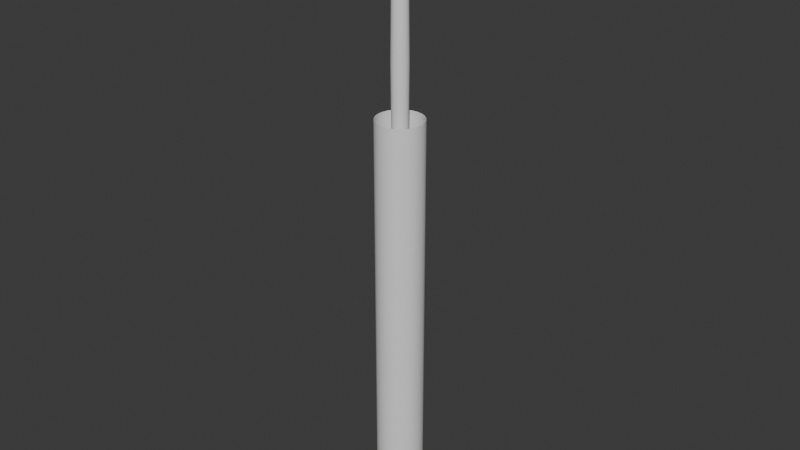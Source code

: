 # Source: Column.blend  (saved by Blender 4.3.11; exported with 4.5.12 LTS)
import bpy
from mathutils import Matrix  # noqa: F401  (used for matrix-valued properties, if any)

bpy.ops.wm.read_factory_settings(use_empty=True)
scene = bpy.context.scene
scene.name = 'Scene'

# ---- collections
col_collection = bpy.data.collections.new('Collection'); scene.collection.children.link(col_collection)

# ---- node groups
ng_u_cm = bpy.data.node_groups.new('分(U)cm', 'ShaderNodeTree')
_N = ng_u_cm.nodes; _L = ng_u_cm.links
ng_smooth_by_angle = bpy.data.node_groups.new('Smooth by Angle', 'GeometryNodeTree')
_s = ng_smooth_by_angle.interface.new_socket(name='Mesh', in_out='OUTPUT', socket_type='NodeSocketGeometry')
_s = ng_smooth_by_angle.interface.new_socket(name='Mesh', in_out='INPUT', socket_type='NodeSocketGeometry')
_s = ng_smooth_by_angle.interface.new_socket(name='Angle', in_out='INPUT', socket_type='NodeSocketFloat')
_s.subtype = 'ANGLE'
_s.default_value = 0.5236
_s.min_value = 0.0
_s.max_value = 3.142
_s.description = 'Maximum face angle for smooth edges'
_s = ng_smooth_by_angle.interface.new_socket(name='Ignore Sharpness', in_out='INPUT', socket_type='NodeSocketBool')
_s.force_non_field = True
ng_smooth_by_angle.description = 'Set the sharpness of mesh edges based on the angle between the neighboring faces'
ng_smooth_by_angle.is_modifier = True
_N = ng_smooth_by_angle.nodes; _L = ng_smooth_by_angle.links
n0 = _N.new('GeometryNodeSetShadeSmooth'); n0.name = 'Set Shade Smooth'; n0.location = (120, -80)
n0.domain = 'EDGE'
n1 = _N.new('GeometryNodeSetShadeSmooth'); n1.name = 'Set Shade Smooth.001'; n1.location = (300, -80)
n2 = _N.new('NodeGroupOutput'); n2.name = 'Group Output'; n2.location = (480, -80)
n3 = _N.new('GeometryNodeInputMeshEdgeAngle'); n3.name = 'Edge Angle'; n3.location = (-440, -240)
n4 = _N.new('NodeGroupInput'); n4.name = 'Group Input'; n4.location = (-80, -80)
n5 = _N.new('GeometryNodeInputEdgeSmooth'); n5.name = 'Is Edge Smooth'; n5.location = (-260, -120)
n6 = _N.new('GeometryNodeInputShadeSmooth'); n6.name = 'Is Shade Smooth'; n6.location = (-440, -397)
n7 = _N.new('FunctionNodeCompare'); n7.name = 'Compare'; n7.location = (-260, -260)
n7.operation = 'LESS_EQUAL'
n7.inputs[6].default_value = (0.0, 0.0, 0.0, 0.0)
n7.inputs[7].default_value = (0.0, 0.0, 0.0, 0.0)
n8 = _N.new('FunctionNodeBooleanMath'); n8.name = 'Boolean Math.001'; n8.location = (-80, -260)
n9 = _N.new('NodeGroupInput'); n9.name = 'Group Input.001'; n9.location = (-440, -329)
n10 = _N.new('NodeGroupInput'); n10.name = 'Group Input.002'; n10.location = (-259, -189)
n11 = _N.new('FunctionNodeBooleanMath'); n11.name = 'Boolean Math'; n11.location = (-80, -149)
n11.operation = 'OR'
n12 = _N.new('FunctionNodeBooleanMath'); n12.name = 'Boolean Math.002'; n12.location = (-260, -380)
n12.operation = 'OR'
n13 = _N.new('NodeGroupInput'); n13.name = 'Group Input.003'; n13.location = (-440, -460)
_L.new(n3.outputs[0], n7.inputs[0])
_L.new(n1.outputs[0], n2.inputs[0])
_L.new(n9.outputs[1], n7.inputs[1])
_L.new(n7.outputs[0], n8.inputs[0])
_L.new(n4.outputs[0], n0.inputs[0])
_L.new(n0.outputs[0], n1.inputs[0])
_L.new(n8.outputs[0], n0.inputs[2])
_L.new(n10.outputs[2], n11.inputs[1])
_L.new(n5.outputs[0], n11.inputs[0])
_L.new(n11.outputs[0], n0.inputs[1])
_L.new(n13.outputs[2], n12.inputs[1])
_L.new(n6.outputs[0], n12.inputs[0])
_L.new(n12.outputs[0], n8.inputs[1])
n2.is_active_output = True
ng_main_points = bpy.data.node_groups.new('Main Points', 'GeometryNodeTree')
_s = ng_main_points.interface.new_socket(name='XAxis', in_out='OUTPUT', socket_type='NodeSocketVector')
_s = ng_main_points.interface.new_socket(name='YAxis', in_out='OUTPUT', socket_type='NodeSocketVector')
_s = ng_main_points.interface.new_socket(name='Start', in_out='OUTPUT', socket_type='NodeSocketVector')
_s = ng_main_points.interface.new_socket(name='LeftBottom', in_out='OUTPUT', socket_type='NodeSocketVector')
_s = ng_main_points.interface.new_socket(name='T3', in_out='OUTPUT', socket_type='NodeSocketVector')
_s = ng_main_points.interface.new_socket(name='高(H)cm', in_out='OUTPUT', socket_type='NodeSocketFloat')
_s.min_value = 0.0
_s = ng_main_points.interface.new_socket(name='Value', in_out='INPUT', socket_type='NodeSocketFloat')
_s.default_value = 0.5
_s.min_value = -1e+04
_s.max_value = 1e+04
_s = ng_main_points.interface.new_socket(name='分', in_out='INPUT', socket_type='NodeSocketFloat')
_s.default_value = 1.0
_s.min_value = -1e+04
_s.max_value = 1e+04
_s = ng_main_points.interface.new_socket(name='Value', in_out='INPUT', socket_type='NodeSocketFloat')
_s.default_value = 0.5
_s.min_value = -1e+04
_s.max_value = 1e+04
_N = ng_main_points.nodes; _L = ng_main_points.links
n0 = _N.new('NodeGroupOutput'); n0.name = 'Group Output'; n0.location = (324, 0)
n1 = _N.new('NodeGroupInput'); n1.name = 'Group Input'; n1.location = (-303, 0)
n2 = _N.new('ShaderNodeMath'); n2.name = 'Math'; n2.location = (-96, 83)
n2.label = '直徑(D)cm'
n2.hide = True
n2.operation = 'MULTIPLY'
n3 = _N.new('ShaderNodeMath'); n3.name = 'Math.001'; n3.location = (-93, 40)
n3.label = '-D/2'
n3.hide = True
n3.operation = 'MULTIPLY'
n3.inputs[1].default_value = -0.5
n4 = _N.new('ShaderNodeMath'); n4.name = 'Math.002'; n4.location = (30, -45)
n4.label = '1/3H'
n4.hide = True
n4.operation = 'MULTIPLY'
n4.inputs[1].default_value = 0.3333
n5 = _N.new('ShaderNodeMath'); n5.name = 'Math.023'; n5.location = (30, -45)
n5.label = '-16U'
n5.hide = True
n5.operation = 'MULTIPLY'
n5.inputs[1].default_value = -16.0
n6 = _N.new('ShaderNodeCombineXYZ'); n6.name = 'Combine XYZ.006'; n6.location = (30, -86)
n6.hide = True
n7 = _N.new('NodeFrame'); n7.name = 'Frame.002'; n7.location = (73, -19)
n7.label = 'Y Axis'
n7.width = 200
n8 = _N.new('ShaderNodeCombineXYZ'); n8.name = 'Combine XYZ.002'; n8.location = (30, -123)
n8.hide = True
n9 = _N.new('NodeFrame'); n9.name = 'Frame.003'; n9.location = (69, 173)
n9.label = 'X Axis'
n9.width = 200
n10 = _N.new('ShaderNodeMath'); n10.name = 'Math.003'; n10.location = (30, -111)
n10.label = '2/3H'
n10.hide = True
n10.operation = 'MULTIPLY'
n10.inputs[1].default_value = 0.6667
n11 = _N.new('ShaderNodeCombineXYZ'); n11.name = 'Combine XYZ'; n11.location = (203, -45)
n11.hide = True
n12 = _N.new('NodeFrame'); n12.name = 'Frame.001'; n12.location = (-103, 356)
n12.label = 'Start'
n12.width = 373
n13 = _N.new('ShaderNodeMath'); n13.name = 'Math.005'; n13.location = (30, -83)
n13.hide = True
n13.operation = 'SUBTRACT'
n14 = _N.new('ShaderNodeCombineXYZ'); n14.name = 'Node.001'; n14.location = (99, -205)
n14.label = 'LeftBottom'
n15 = _N.new('ShaderNodeCombineXYZ'); n15.name = 'Combine XYZ.001'; n15.location = (101, -356)
n15.label = 'T3'
n15.hide = True
n16 = _N.new('NodeReroute'); n16.name = 'Reroute.001'; n16.location = (-95, -164)
n16.width = 16
n16.socket_idname = 'NodeSocketFloat'
n4.parent = n7
n5.parent = n9
n6.parent = n7
n8.parent = n9
n10.parent = n12
n11.parent = n12
n13.parent = n9
_L.new(n16.outputs[0], n15.inputs[2])
_L.new(n3.outputs[0], n13.inputs[1])
_L.new(n2.outputs[0], n3.inputs[0])
_L.new(n16.outputs[0], n4.inputs[0])
_L.new(n10.outputs[0], n11.inputs[2])
_L.new(n4.outputs[0], n6.inputs[2])
_L.new(n5.outputs[0], n15.inputs[0])
_L.new(n1.outputs[1], n5.inputs[0])
_L.new(n3.outputs[0], n14.inputs[0])
_L.new(n13.outputs[0], n8.inputs[0])
_L.new(n5.outputs[0], n13.inputs[0])
_L.new(n3.outputs[0], n11.inputs[0])
_L.new(n1.outputs[0], n2.inputs[0])
_L.new(n1.outputs[1], n2.inputs[1])
_L.new(n1.outputs[2], n10.inputs[0])
_L.new(n1.outputs[2], n16.inputs[0])
_L.new(n6.outputs[0], n0.inputs[1])
_L.new(n8.outputs[0], n0.inputs[0])
_L.new(n11.outputs[0], n0.inputs[2])
_L.new(n14.outputs[0], n0.inputs[3])
_L.new(n15.outputs[0], n0.inputs[4])
_L.new(n16.outputs[0], n0.inputs[5])
n0.is_active_output = True
ng_find_axis_intersection = bpy.data.node_groups.new('Find Axis Intersection', 'ShaderNodeTree')
_N = ng_find_axis_intersection.nodes; _L = ng_find_axis_intersection.links
ng_m1_m2_points = bpy.data.node_groups.new('M1 M2 Points', 'GeometryNodeTree')
_s = ng_m1_m2_points.interface.new_socket(name='M1', in_out='OUTPUT', socket_type='NodeSocketVector')
_s = ng_m1_m2_points.interface.new_socket(name='M2', in_out='OUTPUT', socket_type='NodeSocketVector')
_s = ng_m1_m2_points.interface.new_socket(name='I2T3', in_out='INPUT', socket_type='NodeSocketGeometry')
_s = ng_m1_m2_points.interface.new_socket(name='H', in_out='INPUT', socket_type='NodeSocketFloat')
_s = ng_m1_m2_points.interface.new_socket(name='U', in_out='INPUT', socket_type='NodeSocketFloat')
_N = ng_m1_m2_points.nodes; _L = ng_m1_m2_points.links
n0 = _N.new('NodeGroupOutput'); n0.name = 'Group Output'; n0.location = (554, 8)
n1 = _N.new('NodeGroupInput'); n1.name = 'Group Input'; n1.location = (-291, 0)
n2 = _N.new('ShaderNodeMath'); n2.name = 'Math.022'; n2.location = (30, -45)
n2.label = '-12U'
n2.hide = True
n2.operation = 'MULTIPLY'
n2.inputs[1].default_value = -12.0
n3 = _N.new('ShaderNodeCombineXYZ'); n3.name = 'Combine XYZ.005'; n3.location = (194, -73)
n4 = _N.new('NodeFrame'); n4.name = 'Frame.005'; n4.location = (-53, -39)
n4.label = 'M2'
n4.width = 364
n5 = _N.new('GeometryNodeGroup'); n5.name = 'Group.002'; n5.location = (368, -71)
n5.hide = True
n5.node_tree = ng_find_axis_intersection
n6 = _N.new('ShaderNodeMath'); n6.name = 'Math.004'; n6.location = (30, -86)
n6.hide = True
n6.operation = 'MULTIPLY'
n6.inputs[1].default_value = 4.0
n7 = _N.new('ShaderNodeMath'); n7.name = 'Math.006'; n7.location = (182, -45)
n7.label = 'H-4U'
n7.hide = True
n7.operation = 'SUBTRACT'
n8 = _N.new('NodeFrame'); n8.name = 'Frame.006'; n8.location = (-53, 133)
n8.label = 'M1'
n8.width = 538
n9 = _N.new('NodeReroute'); n9.name = 'Reroute.002'; n9.location = (-81, -99)
n9.width = 16
n9.hide = True
n9.socket_idname = 'NodeSocketFloat'
n10 = _N.new('NodeReroute'); n10.name = 'Reroute.001'; n10.location = (-81, -11)
n10.width = 16
n10.socket_idname = 'NodeSocketFloat'
n2.parent = n4
n3.parent = n4
n5.parent = n8
n6.parent = n8
n7.parent = n8
_L.new(n2.outputs[0], n3.inputs[0])
_L.new(n6.outputs[0], n7.inputs[1])
_L.new(n10.outputs[0], n2.inputs[0])
_L.new(n9.outputs[0], n7.inputs[0])
_L.new(n9.outputs[0], n3.inputs[2])
_L.new(n10.outputs[0], n6.inputs[0])
_L.new(n7.outputs[0], n5.inputs[1])
_L.new(n1.outputs[2], n10.inputs[0])
_L.new(n1.outputs[0], n5.inputs[0])
_L.new(n1.outputs[1], n9.inputs[0])
_L.new(n3.outputs[0], n0.inputs[1])
_L.new(n5.outputs[0], n0.inputs[0])
n0.is_active_output = True
ng_x = bpy.data.node_groups.new('帶覆盆卷殺折線', 'GeometryNodeTree')
_s = ng_x.interface.new_socket(name='帶覆盆卷殺折線', in_out='OUTPUT', socket_type='NodeSocketGeometry')
_s = ng_x.interface.new_socket(name='Quality Index', in_out='INPUT', socket_type='NodeSocketInt')
_s.min_value = 0
_s.max_value = 2
_s = ng_x.interface.new_socket(name='Middle', in_out='INPUT', socket_type='NodeSocketVector')
_s.subtype = 'TRANSLATION'
_s.default_value = (0.0, 2.0, 0.0)
_s = ng_x.interface.new_socket(name='M1', in_out='INPUT', socket_type='NodeSocketVector')
_s = ng_x.interface.new_socket(name='M2', in_out='INPUT', socket_type='NodeSocketVector')
_s.subtype = 'TRANSLATION'
_s.default_value = (1.0, 0.0, 0.0)
_s = ng_x.interface.new_socket(name='N', in_out='INPUT', socket_type='NodeSocketFloat')
_s.default_value = 0.5
_s.min_value = -1e+04
_s.max_value = 1e+04
_s = ng_x.interface.new_socket(name='卷殺折線', in_out='INPUT', socket_type='NodeSocketGeometry')
_N = ng_x.nodes; _L = ng_x.links
n0 = _N.new('NodeGroupOutput'); n0.name = 'Group Output'; n0.location = (411, 0)
n1 = _N.new('NodeGroupInput'); n1.name = 'Group Input'; n1.location = (-545, 0)
n2 = _N.new('GeometryNodeIndexSwitch'); n2.name = 'Index Switch.001'; n2.location = (30, -50)
n2.label = '覆盆 Resolution'
n2.hide = True
n2.index_switch_items.clear()
_it = n2.index_switch_items.new()
_it = n2.index_switch_items.new()
_it = n2.index_switch_items.new()
n2.data_type = 'INT'
n2.inputs[1].default_value = 6
n2.inputs[2].default_value = 3
n2.inputs[3].default_value = 0
n3 = _N.new('GeometryNodeCurveQuadraticBezier'); n3.name = 'Quadratic Bézier'; n3.location = (244, -93)
n3.label = 'M1-M2'
n3.hide = True
n4 = _N.new('GeometryNodeCurveEndpointSelection'); n4.name = 'Endpoint Selection.002'; n4.location = (30, -352)
n4.inputs[0].default_value = 0
n5 = _N.new('GeometryNodeDeleteGeometry'); n5.name = 'Delete Geometry.001'; n5.location = (244, -335)
n5.label = 'Trim M1-M2'
n5.hide = True
n6 = _N.new('GeometryNodeSampleIndex'); n6.name = 'Sample Index'; n6.location = (244, -222)
n6.hide = True
n6.data_type = 'FLOAT_VECTOR'
n7 = _N.new('GeometryNodeInputPosition'); n7.name = 'Position'; n7.location = (30, -155)
n8 = _N.new('GeometryNodeCurvePrimitiveLine'); n8.name = 'Curve Line.001'; n8.location = (244, -266)
n8.label = 'I2-M1'
n8.hide = True
n9 = _N.new('GeometryNodeJoinGeometry'); n9.name = 'Join Geometry.003'; n9.location = (500, -247)
n10 = _N.new('ShaderNodeMath'); n10.name = 'Math.007'; n10.location = (32, -272)
n10.label = 'N-1'
n10.hide = True
n10.operation = 'SUBTRACT'
n10.inputs[1].default_value = 1.0
n11 = _N.new('NodeFrame'); n11.name = 'Frame.008'; n11.location = (-345, 166)
n11.label = '帶覆盆卷殺折線'
n11.width = 670
n12 = _N.new('NodeReroute'); n12.name = 'Reroute'; n12.location = (208, -241)
n12.width = 16
n12.socket_idname = 'NodeSocketVector'
n13 = _N.new('NodeReroute'); n13.name = 'Reroute.006'; n13.location = (204, -283)
n13.width = 16
n13.socket_idname = 'NodeSocketGeometry'
n14 = _N.new('NodeReroute'); n14.name = 'Reroute.007'; n14.location = (163, -313)
n14.width = 16
n14.socket_idname = 'NodeSocketGeometry'
n2.parent = n11
n3.parent = n11
n4.parent = n11
n5.parent = n11
n6.parent = n11
n7.parent = n11
n8.parent = n11
n9.parent = n11
n10.parent = n11
n12.parent = n11
n13.parent = n11
n14.parent = n11
_L.new(n7.outputs[0], n6.inputs[1])
_L.new(n5.outputs[0], n9.inputs[0])
_L.new(n3.outputs[0], n9.inputs[0])
_L.new(n8.outputs[0], n9.inputs[0])
_L.new(n13.outputs[0], n5.inputs[0])
_L.new(n2.outputs[0], n3.inputs[0])
_L.new(n14.outputs[0], n13.inputs[0])
_L.new(n4.outputs[0], n5.inputs[1])
_L.new(n12.outputs[0], n3.inputs[1])
_L.new(n6.outputs[0], n8.inputs[0])
_L.new(n10.outputs[0], n6.inputs[2])
_L.new(n13.outputs[0], n6.inputs[0])
_L.new(n12.outputs[0], n8.inputs[1])
_L.new(n1.outputs[4], n10.inputs[0])
_L.new(n1.outputs[1], n3.inputs[2])
_L.new(n1.outputs[2], n12.inputs[0])
_L.new(n1.outputs[3], n3.inputs[3])
_L.new(n1.outputs[5], n14.inputs[0])
_L.new(n1.outputs[0], n2.inputs[0])
_L.new(n9.outputs[0], n0.inputs[0])
n0.is_active_output = True
ng_quality_level = bpy.data.node_groups.new('Quality Level', 'ShaderNodeTree')
_N = ng_quality_level.nodes; _L = ng_quality_level.links
ng_column = bpy.data.node_groups.new('Column', 'GeometryNodeTree')
_s = ng_column.interface.new_socket(name='Geometry', in_out='OUTPUT', socket_type='NodeSocketGeometry')
_s = ng_column.interface.new_socket(name='高(H)cm', in_out='INPUT', socket_type='NodeSocketFloat')
_s.default_value = 900.0
_s.min_value = 0.0
_s = ng_column.interface.new_socket(name='直徑(D)U', in_out='INPUT', socket_type='NodeSocketFloat')
_s.subtype = 'FACTOR'
_s.default_value = 42.0
_s.min_value = 42.0
_s.max_value = 45.0
_s = ng_column.interface.new_socket(name='材等', in_out='INPUT', socket_type='NodeSocketMenu')
_s = ng_column.interface.new_socket(name='Quality', in_out='INPUT', socket_type='NodeSocketMenu')
ng_column.is_modifier = True
_N = ng_column.nodes; _L = ng_column.links
n0 = _N.new('NodeGroupOutput'); n0.name = 'Group Output'; n0.location = (1991, 202)
n1 = _N.new('GeometryNodeCurveToMesh'); n1.name = 'Curve to Mesh'; n1.location = (1780, 316)
n2 = _N.new('GeometryNodeTransform'); n2.name = 'Transform Geometry'; n2.location = (1571, 242)
n2.label = 'Convert from M To Cm  And Rotate'
n2.hide = True
n2.inputs[2].default_value = (1.571, 0.0, 0.0)
n2.inputs[3].default_value = (0.01, 0.01, 0.01)
n3 = _N.new('GeometryNodeCurvePrimitiveCircle'); n3.name = 'Curve Circle.001'; n3.location = (1581, 421)
n3.inputs[4].default_value = 1e-09
n4 = _N.new('GeometryNodeMergeByDistance'); n4.name = 'Merge by Distance'; n4.location = (30, -83)
n4.hide = True
n4.inputs[2].default_value = 1e-05
n5 = _N.new('GeometryNodeCurveToMesh'); n5.name = 'Curve to Mesh.001'; n5.location = (30, -45)
n5.hide = True
n6 = _N.new('GeometryNodeMeshToCurve'); n6.name = 'Mesh to Curve'; n6.location = (30, -126)
n6.hide = True
n7 = _N.new('NodeFrame'); n7.name = 'Frame'; n7.location = (1535, 200)
n7.label = 'Merge Curves'
n7.width = 200
n8 = _N.new('NodeGroupInput'); n8.name = 'Group Input'; n8.location = (144, 336)
n9 = _N.new('GeometryNodeSwitch'); n9.name = 'Switch'; n9.location = (1154, 301)
n9.label = '是否有覆盆曲線'
n9.hide = True
n10 = _N.new('FunctionNodeCompare'); n10.name = 'Compare'; n10.location = (1153, 341)
n10.label = 'Is Not Low Quality'
n10.hide = True
n10.operation = 'LESS_THAN'
n10.data_type = 'INT'
n10.inputs[1].default_value = 3.0
n10.inputs[3].default_value = 2
n11 = _N.new('GeometryNodeGroup'); n11.name = 'Group.001'; n11.location = (144, 170)
n11.node_tree = ng_u_cm
n12 = _N.new('NodeUndefined'); n12.name = '卷殺折線'; n12.location = (547, 429)
n13 = _N.new('GeometryNodeCurvePrimitiveLine'); n13.name = 'Curve Line'; n13.location = (547, 233)
n13.label = 'Start-LeftBottom'
n14 = _N.new('GeometryNodeGroup'); n14.name = 'Group'; n14.location = (1780, 178)
n14.node_tree = ng_smooth_by_angle
n14.inputs[1].default_value = 1.047
n14.inputs[2].default_value = False
n15 = _N.new('GeometryNodeDeleteGeometry'); n15.name = 'Delete Geometry'; n15.location = (30, -138)
n15.hide = True
n16 = _N.new('FunctionNodeBooleanMath'); n16.name = 'Boolean Math'; n16.location = (30, -95)
n16.hide = True
n16.operation = 'NOT'
n17 = _N.new('GeometryNodeCurveEndpointSelection'); n17.name = 'Endpoint Selection'; n17.location = (30, -45)
n17.hide = True
n17.inputs[0].default_value = 0
n17.inputs[1].default_value = 2
n18 = _N.new('NodeFrame'); n18.name = 'Frame.004'; n18.location = (721, 526)
n18.label = 'Last Segment'
n18.width = 200
n19 = _N.new('ShaderNodeCombineXYZ'); n19.name = 'Combine XYZ.008'; n19.location = (30, -111)
n19.label = 'TopCenter'
n19.hide = True
n20 = _N.new('GeometryNodeCurvePrimitiveLine'); n20.name = 'Curve Line.004'; n20.location = (217, -81)
n20.label = 'Top'
n20.hide = True
n21 = _N.new('GeometryNodeSwitch'); n21.name = 'Switch.002'; n21.location = (30, -45)
n21.label = '是否有覆盆曲線'
n21.hide = True
n21.input_type = 'VECTOR'
n22 = _N.new('GeometryNodeJoinGeometry'); n22.name = 'Join Geometry.002'; n22.location = (217, -124)
n22.hide = True
n23 = _N.new('NodeFrame'); n23.name = 'Frame.007'; n23.location = (1121, 264)
n23.label = 'Append Top Line'
n23.width = 387
n24 = _N.new('FunctionNodeInputInt'); n24.name = 'Integer'; n24.location = (144, 436)
n24.label = 'N'
n24.integer = 3
n24.outputs[0].default_value = 0
n25 = _N.new('NodeReroute'); n25.name = 'Reroute.004'; n25.location = (908, 437)
n25.width = 16
n25.socket_idname = 'NodeSocketInt'
n26 = _N.new('GeometryNodeGroup'); n26.name = 'Group.003'; n26.location = (358, 348)
n26.node_tree = ng_main_points
n27 = _N.new('NodeReroute'); n27.name = 'Reroute.005'; n27.location = (1090, 394)
n27.width = 16
n27.socket_idname = 'NodeSocketGeometry'
n28 = _N.new('GeometryNodeGroup'); n28.name = 'Group.004'; n28.location = (751, 305)
n28.node_tree = ng_m1_m2_points
n29 = _N.new('NodeReroute'); n29.name = 'Reroute.001'; n29.location = (373, 63)
n29.width = 16
n29.socket_idname = 'NodeSocketFloat'
n30 = _N.new('NodeReroute'); n30.name = 'Reroute.002'; n30.location = (1011, 63)
n30.width = 16
n30.socket_idname = 'NodeSocketFloat'
n31 = _N.new('GeometryNodeGroup'); n31.name = 'Group.002'; n31.location = (952, 333)
n31.node_tree = ng_x
n32 = _N.new('GeometryNodeGroup'); n32.name = 'Group.005'; n32.location = (550, 474)
n32.hide = True
n32.node_tree = ng_quality_level
n32.inputs[1].default_value = 0
n32.inputs[2].default_value = 1
n32.inputs[3].default_value = 2
n33 = _N.new('GeometryNodeGroup'); n33.name = 'Group.006'; n33.location = (1156, 391)
n33.label = 'Lather Resolution'
n33.hide = True
n33.node_tree = ng_quality_level
n33.inputs[1].default_value = 24
n33.inputs[2].default_value = 16
n33.inputs[3].default_value = 8
n34 = _N.new('GeometryNodeInputNamedAttribute'); n34.name = 'Named Attribute'; n34.location = (1755, 316)
n34.inputs[0].default_value = 'radius'
n35 = _N.new('GeometryNodeSwitch'); n35.name = 'Switch.001'; n35.location = (1755, 316)
n35.input_type = 'FLOAT'
n35.inputs[1].default_value = 1.0
n4.parent = n7
n5.parent = n7
n6.parent = n7
n15.parent = n18
n16.parent = n18
n17.parent = n18
n19.parent = n23
n20.parent = n23
n21.parent = n23
n22.parent = n23
_L.new(n5.outputs[0], n4.inputs[0])
_L.new(n3.outputs[0], n1.inputs[0])
_L.new(n4.outputs[0], n6.inputs[0])
_L.new(n2.outputs[0], n5.inputs[0])
_L.new(n6.outputs[0], n1.inputs[1])
_L.new(n25.outputs[0], n10.inputs[2])
_L.new(n8.outputs[2], n11.inputs[0])
_L.new(n26.outputs[2], n12.inputs[1])
_L.new(n26.outputs[0], n12.inputs[2])
_L.new(n26.outputs[1], n12.inputs[3])
_L.new(n26.outputs[3], n13.inputs[1])
_L.new(n1.outputs[0], n14.inputs[0])
_L.new(n16.outputs[0], n15.inputs[1])
_L.new(n17.outputs[0], n16.inputs[0])
_L.new(n12.outputs[0], n15.inputs[0])
_L.new(n19.outputs[0], n20.inputs[1])
_L.new(n10.outputs[0], n21.inputs[0])
_L.new(n21.outputs[0], n20.inputs[0])
_L.new(n26.outputs[4], n21.inputs[1])
_L.new(n20.outputs[0], n22.inputs[0])
_L.new(n22.outputs[0], n2.inputs[0])
_L.new(n9.outputs[0], n22.inputs[0])
_L.new(n14.outputs[0], n0.inputs[0])
_L.new(n13.outputs[0], n22.inputs[0])
_L.new(n24.outputs[0], n12.inputs[0])
_L.new(n31.outputs[0], n9.inputs[2])
_L.new(n8.outputs[1], n26.inputs[0])
_L.new(n11.outputs[0], n26.inputs[1])
_L.new(n8.outputs[0], n26.inputs[2])
_L.new(n26.outputs[2], n13.inputs[0])
_L.new(n12.outputs[0], n27.inputs[0])
_L.new(n11.outputs[0], n28.inputs[2])
_L.new(n15.outputs[0], n28.inputs[0])
_L.new(n26.outputs[5], n28.inputs[1])
_L.new(n28.outputs[1], n21.inputs[2])
_L.new(n30.outputs[0], n19.inputs[2])
_L.new(n8.outputs[0], n29.inputs[0])
_L.new(n29.outputs[0], n30.inputs[0])
_L.new(n24.outputs[0], n31.inputs[4])
_L.new(n26.outputs[4], n31.inputs[1])
_L.new(n28.outputs[0], n31.inputs[2])
_L.new(n28.outputs[1], n31.inputs[3])
_L.new(n12.outputs[0], n31.inputs[5])
_L.new(n25.outputs[0], n31.inputs[0])
_L.new(n27.outputs[0], n9.inputs[1])
_L.new(n10.outputs[0], n9.inputs[0])
_L.new(n8.outputs[3], n32.inputs[0])
_L.new(n32.outputs[0], n25.inputs[0])
_L.new(n8.outputs[3], n33.inputs[0])
_L.new(n33.outputs[0], n3.inputs[0])
_L.new(n34.outputs[1], n35.inputs[0])
_L.new(n34.outputs[0], n35.inputs[2])
_L.new(n35.outputs[0], n1.inputs[2])
n0.is_active_output = True

# ---- world
world_world = bpy.data.worlds.new('World'); scene.world = world_world
world_world.use_nodes = True; world_world.node_tree.nodes.clear()
_N = world_world.node_tree.nodes; _L = world_world.node_tree.links
n0 = _N.new('ShaderNodeOutputWorld'); n0.name = 'World Output'; n0.location = (300, 300)
n1 = _N.new('ShaderNodeBackground'); n1.name = 'Background'; n1.location = (10, 300)
n1.inputs[0].default_value = (0.05088, 0.05088, 0.05088, 1.0)
_L.new(n1.outputs[0], n0.inputs[0])
n0.is_active_output = True
world_world.color = (0.05088, 0.05088, 0.05088)
world_world.use_sun_shadow = False
world_world.sun_shadow_jitter_overblur = 0.0

# ---- meshes
me_cube_006 = bpy.data.meshes.new('Cube.006')
me_cube_006.from_pydata([], [], [])
_uv = me_cube_006.uv_layers.new(name='UVMap')
_uv.uv.foreach_set('vector', [])
me_cube_006.update()

# ---- objects
ob_column = bpy.data.objects.new('Column', me_cube_006)

# ---- transforms, parenting, visibility, modifiers, constraints
ob_column.location = (0.0, 0.0, 0.0)
_m = ob_column.modifiers.new('GeometryNodes', 'NODES')
_m.node_group = ng_column
_gi = [s.identifier for s in ng_column.interface.items_tree if s.item_type == 'SOCKET' and s.in_out == 'INPUT']
_m[_gi[0]] = 600.0  # 高(H)cm
_m[_gi[1]] = 45.0  # 直徑(D)U
_m[_gi[2]] = 0  # 材等
_m[_gi[3]] = 0  # Quality

# ---- collection membership
col_collection.objects.link(ob_column)

# ---- scene / render settings (as saved in the file)
scene.frame_start = 1; scene.frame_end = 250; scene.frame_set(1)
scene.render.engine = 'BLENDER_EEVEE_NEXT'
scene.cycles.sampling_pattern = 'TABULATED_SOBOL'
bpy.context.view_layer.update()

# ---- added for rendering (the .blend has no active camera and no usable light): camera, sun
cam_auto = bpy.data.cameras.new('AutoCamera')
cam_auto.lens = 50.0
cam_auto.sensor_width = 36.0
cam_auto.clip_end = 1000.0
ob_auto_camera = bpy.data.objects.new('AutoCamera', cam_auto)
scene.collection.objects.link(ob_auto_camera)
ob_auto_camera.location = (5.58249, -6.69898, 7.46599)
ob_auto_camera.rotation_euler = (1.09748, -7.21219e-08, 0.694738)
scene.camera = ob_auto_camera
light_auto_sun = bpy.data.lights.new('AutoSun', 'SUN')
light_auto_sun.energy = 3.0
light_auto_sun.angle = 0.0523599
ob_auto_sun = bpy.data.objects.new('AutoSun', light_auto_sun)
scene.collection.objects.link(ob_auto_sun)
ob_auto_sun.rotation_euler = (0.872665, 0.174533, 0.523599)
bpy.context.view_layer.update()
